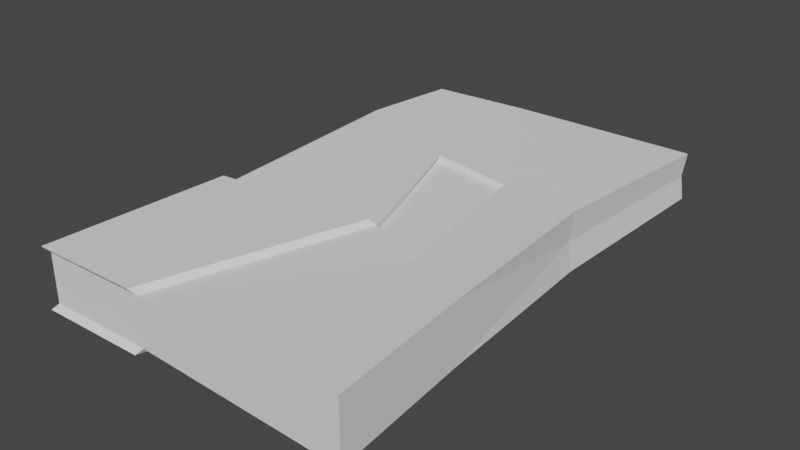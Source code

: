 # Source: Wall.blend  (saved by Blender 2.92.15; exported with 4.5.12 LTS)
import bpy
from mathutils import Matrix  # noqa: F401  (used for matrix-valued properties, if any)

bpy.ops.wm.read_factory_settings(use_empty=True)
scene = bpy.context.scene
scene.name = 'Scene'

# ---- world
world_world = bpy.data.worlds.new('World'); scene.world = world_world
world_world.use_nodes = True; world_world.node_tree.nodes.clear()
_N = world_world.node_tree.nodes; _L = world_world.node_tree.links
n0 = _N.new('ShaderNodeOutputWorld'); n0.name = 'World Output'; n0.location = (300, 300)
n1 = _N.new('ShaderNodeBackground'); n1.name = 'Background'; n1.location = (10, 300)
n1.inputs[0].default_value = (0.05088, 0.05088, 0.05088, 1.0)
_L.new(n1.outputs[0], n0.inputs[0])
n0.is_active_output = True
world_world.color = (0.05088, 0.05088, 0.05088)
world_world.use_sun_shadow = False
world_world.sun_shadow_jitter_overblur = 0.0

# ---- meshes
me_cube_001 = bpy.data.meshes.new('Cube.001')
me_cube_001.from_pydata([(-0.6807, 2.12, 0.0), (-1.134, -0.006832, 0.1), (-0.6841, 0.0, 0.0), (-1.1, 2.1, 0.1), (-0.6841, 0.0, 0.1), (0.1888, -0.01025, 0.125), (-0.6693, 2.129, 0.1), (0.1319, 2.139, 0.1), (-1.134, -0.006832, 0.0), (-1.1, 2.1, 0.0), (0.1205, 2.131, 0.0), (0.1888, -0.01025, 0.0), (-1.09, 0.7745, 0.1), (-1.155, 1.7, 0.1), (-0.6318, 1.486, 0.1), (-0.4211, 0.853, 0.1), (0.08406, 1.357, 0.125), (0.1342, 0.59, 0.125), (0.07267, 1.348, 0.0), (0.1342, 0.59, 0.0), (-1.09, 0.7745, 0.0), (-1.155, 1.7, 0.0), (-0.1606, 0.7296, 0.1), (-0.2695, 1.421, 0.1), (-0.6432, 1.478, 0.075), (-0.4211, 0.853, 0.075), (-0.1606, 0.7296, 0.075), (-0.2809, 1.412, 0.075), (-0.4439, 0.8331, 0.125), (-0.7069, -0.01993, 0.125), (-1.157, -0.02676, 0.125), (-1.113, 0.7545, 0.125)], [], [(21, 13, 3, 9), (0, 6, 7, 10), (19, 17, 5, 11), (2, 4, 1, 8), (1, 4, 29, 30), (9, 3, 6, 0), (17, 22, 15, 4, 5), (11, 5, 4, 2), (7, 6, 14, 23, 16), (16, 23, 22, 17), (6, 3, 13, 14), (14, 13, 12, 15), (10, 7, 16, 18), (18, 16, 17, 19), (8, 1, 12, 20), (20, 12, 13, 21), (23, 14, 24, 27), (26, 27, 24, 25), (22, 23, 27, 26), (15, 22, 26, 25), (14, 15, 25, 24), (28, 31, 30, 29), (15, 12, 31, 28), (12, 1, 30, 31), (4, 15, 28, 29)])
_uv = me_cube_001.uv_layers.new(name='UVMap')
_uv.uv.foreach_set('vector', [0.841, 0.6699, 0.866, 0.6699, 0.866, 0.7605, 0.841, 0.7605, 0.5, 0.179, 0.525, 0.179, 0.525, 0.375, 0.5, 0.375, 0.931, 0.5063, 0.956, 0.5063, 0.956, 0.7656, 0.931, 0.7656, 0.5, 0.871, 0.525, 0.871, 0.525, 0.975, 0.5, 0.975, 0.525, 0.975, 0.525, 0.871, 0.525, 0.871, 0.525, 0.975, 0.5, 0.075, 0.525, 0.075, 0.525, 0.179, 0.5, 0.179, 0.625, 0.6281, 0.7117, 0.6281, 0.7884, 0.6281, 0.7884, 0.8875, 0.625, 0.8875, 0.5, 0.675, 0.525, 0.675, 0.525, 0.871, 0.5, 0.871, 0.625, 0.3625, 0.7884, 0.3625, 0.7884, 0.4531, 0.7057, 0.4531, 0.625, 0.4531, 0.625, 0.4531, 0.7057, 0.4531, 0.7117, 0.6281, 0.625, 0.6281, 0.7884, 0.3625, 0.875, 0.3625, 0.875, 0.4531, 0.7884, 0.4531, 0.7884, 0.4531, 0.875, 0.4531, 0.875, 0.6281, 0.7884, 0.6281, 0.931, 0.2406, 0.956, 0.2406, 0.956, 0.3313, 0.931, 0.3313, 0.931, 0.3313, 0.956, 0.3313, 0.956, 0.5063, 0.931, 0.5063, 0.841, 0.2355, 0.866, 0.2355, 0.866, 0.4949, 0.841, 0.4949, 0.841, 0.4949, 0.866, 0.4949, 0.866, 0.6699, 0.841, 0.6699, 0.7057, 0.4531, 0.7884, 0.4531, 0.7884, 0.4531, 0.7057, 0.4531, 0.7117, 0.6281, 0.7057, 0.4531, 0.7884, 0.4531, 0.7884, 0.6281, 0.7117, 0.6281, 0.7057, 0.4531, 0.7057, 0.4531, 0.7117, 0.6281, 0.7884, 0.6281, 0.7117, 0.6281, 0.7117, 0.6281, 0.7884, 0.6281, 0.7884, 0.4531, 0.7884, 0.6281, 0.7884, 0.6281, 0.7884, 0.4531, 0.7884, 0.6281, 0.875, 0.6281, 0.875, 0.8875, 0.7884, 0.8875, 0.7884, 0.6281, 0.875, 0.6281, 0.875, 0.6281, 0.7884, 0.6281, 0.866, 0.4949, 0.866, 0.2355, 0.866, 0.2355, 0.866, 0.4949, 0.7884, 0.8875, 0.7884, 0.6281, 0.7884, 0.6281, 0.7884, 0.8875])
me_cube_001.use_remesh_fix_poles = True
me_cube_001.use_remesh_preserve_attributes = False
me_cube_001.use_mirror_vertex_groups = False
me_cube_001.update()

# ---- objects
ob_wall = bpy.data.objects.new('Wall', me_cube_001)

# ---- transforms, parenting, visibility, modifiers, constraints
ob_wall.location = (0.0, 0.0, 0.0)
ob_wall.lineart.crease_threshold = 0.0
_m = ob_wall.modifiers.new('Mirror', 'MIRROR')
_m.use_axis = (False, False, True)

# ---- collection membership
scene.collection.objects.link(ob_wall)

# ---- scene / render settings (as saved in the file)
scene.frame_start = 1; scene.frame_end = 250; scene.frame_set(1)
scene.render.engine = 'BLENDER_EEVEE_NEXT'
scene.cycles.use_denoising = False
scene.cycles.samples = 128
scene.cycles.sampling_pattern = 'TABULATED_SOBOL'
scene.cycles.use_adaptive_sampling = False
scene.cycles.use_light_tree = False
scene.view_settings.view_transform = 'Filmic'
bpy.context.view_layer.update()

# ---- added for rendering (the .blend has no active camera and no usable light): camera, sun
cam_auto = bpy.data.cameras.new('AutoCamera')
cam_auto.lens = 50.0
cam_auto.sensor_width = 36.0
cam_auto.clip_end = 1000.0
ob_auto_camera = bpy.data.objects.new('AutoCamera', cam_auto)
scene.collection.objects.link(ob_auto_camera)
ob_auto_camera.location = (1.88663, -1.78856, 1.89655)
ob_auto_camera.rotation_euler = (1.09748, -7.21219e-08, 0.694738)
scene.camera = ob_auto_camera
light_auto_sun = bpy.data.lights.new('AutoSun', 'SUN')
light_auto_sun.energy = 3.0
light_auto_sun.angle = 0.0523599
ob_auto_sun = bpy.data.objects.new('AutoSun', light_auto_sun)
scene.collection.objects.link(ob_auto_sun)
ob_auto_sun.rotation_euler = (0.872665, 0.174533, 0.523599)
bpy.context.view_layer.update()
